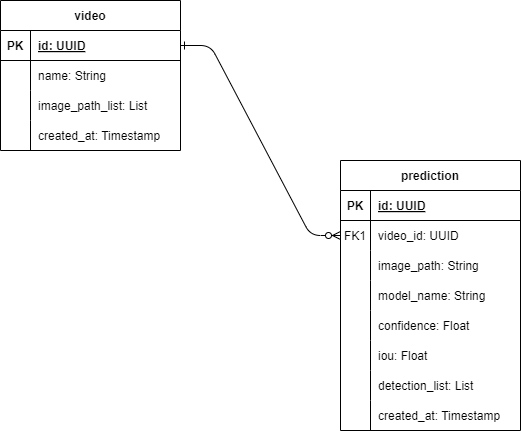

The diagram above was exported from draw.io. Its source (the exported page's mxGraphModel, read from the mxfile embedded in the PNG):
<mxGraphModel dx="1114" dy="484" grid="1" gridSize="10" guides="1" tooltips="1" connect="1" arrows="1" fold="1" page="1" pageScale="1" pageWidth="850" pageHeight="1100" math="0" shadow="0" extFonts="Permanent Marker^https://fonts.googleapis.com/css?family=Permanent+Marker">
  <root>
    <mxCell id="0" />
    <mxCell id="1" parent="0" />
    <mxCell id="9AMJPw34UsUOYnBE3nRI-1" value="video" style="shape=table;startSize=30;container=1;collapsible=1;childLayout=tableLayout;fixedRows=1;rowLines=0;fontStyle=1;align=center;resizeLast=1;" parent="1" vertex="1">
      <mxGeometry x="140" y="200" width="180" height="150" as="geometry" />
    </mxCell>
    <mxCell id="9AMJPw34UsUOYnBE3nRI-2" value="" style="shape=tableRow;horizontal=0;startSize=0;swimlaneHead=0;swimlaneBody=0;fillColor=none;collapsible=0;dropTarget=0;points=[[0,0.5],[1,0.5]];portConstraint=eastwest;top=0;left=0;right=0;bottom=1;" parent="9AMJPw34UsUOYnBE3nRI-1" vertex="1">
      <mxGeometry y="30" width="180" height="30" as="geometry" />
    </mxCell>
    <mxCell id="9AMJPw34UsUOYnBE3nRI-3" value="PK" style="shape=partialRectangle;connectable=0;fillColor=none;top=0;left=0;bottom=0;right=0;fontStyle=1;overflow=hidden;" parent="9AMJPw34UsUOYnBE3nRI-2" vertex="1">
      <mxGeometry width="30" height="30" as="geometry">
        <mxRectangle width="30" height="30" as="alternateBounds" />
      </mxGeometry>
    </mxCell>
    <mxCell id="9AMJPw34UsUOYnBE3nRI-4" value="id: UUID" style="shape=partialRectangle;connectable=0;fillColor=none;top=0;left=0;bottom=0;right=0;align=left;spacingLeft=6;fontStyle=5;overflow=hidden;" parent="9AMJPw34UsUOYnBE3nRI-2" vertex="1">
      <mxGeometry x="30" width="150" height="30" as="geometry">
        <mxRectangle width="150" height="30" as="alternateBounds" />
      </mxGeometry>
    </mxCell>
    <mxCell id="9AMJPw34UsUOYnBE3nRI-5" value="" style="shape=tableRow;horizontal=0;startSize=0;swimlaneHead=0;swimlaneBody=0;fillColor=none;collapsible=0;dropTarget=0;points=[[0,0.5],[1,0.5]];portConstraint=eastwest;top=0;left=0;right=0;bottom=0;" parent="9AMJPw34UsUOYnBE3nRI-1" vertex="1">
      <mxGeometry y="60" width="180" height="30" as="geometry" />
    </mxCell>
    <mxCell id="9AMJPw34UsUOYnBE3nRI-6" value="" style="shape=partialRectangle;connectable=0;fillColor=none;top=0;left=0;bottom=0;right=0;editable=1;overflow=hidden;" parent="9AMJPw34UsUOYnBE3nRI-5" vertex="1">
      <mxGeometry width="30" height="30" as="geometry">
        <mxRectangle width="30" height="30" as="alternateBounds" />
      </mxGeometry>
    </mxCell>
    <mxCell id="9AMJPw34UsUOYnBE3nRI-7" value="name: String" style="shape=partialRectangle;connectable=0;fillColor=none;top=0;left=0;bottom=0;right=0;align=left;spacingLeft=6;overflow=hidden;" parent="9AMJPw34UsUOYnBE3nRI-5" vertex="1">
      <mxGeometry x="30" width="150" height="30" as="geometry">
        <mxRectangle width="150" height="30" as="alternateBounds" />
      </mxGeometry>
    </mxCell>
    <mxCell id="9AMJPw34UsUOYnBE3nRI-8" value="" style="shape=tableRow;horizontal=0;startSize=0;swimlaneHead=0;swimlaneBody=0;fillColor=none;collapsible=0;dropTarget=0;points=[[0,0.5],[1,0.5]];portConstraint=eastwest;top=0;left=0;right=0;bottom=0;" parent="9AMJPw34UsUOYnBE3nRI-1" vertex="1">
      <mxGeometry y="90" width="180" height="30" as="geometry" />
    </mxCell>
    <mxCell id="9AMJPw34UsUOYnBE3nRI-9" value="" style="shape=partialRectangle;connectable=0;fillColor=none;top=0;left=0;bottom=0;right=0;editable=1;overflow=hidden;" parent="9AMJPw34UsUOYnBE3nRI-8" vertex="1">
      <mxGeometry width="30" height="30" as="geometry">
        <mxRectangle width="30" height="30" as="alternateBounds" />
      </mxGeometry>
    </mxCell>
    <mxCell id="9AMJPw34UsUOYnBE3nRI-10" value="image_path_list: List" style="shape=partialRectangle;connectable=0;fillColor=none;top=0;left=0;bottom=0;right=0;align=left;spacingLeft=6;overflow=hidden;" parent="9AMJPw34UsUOYnBE3nRI-8" vertex="1">
      <mxGeometry x="30" width="150" height="30" as="geometry">
        <mxRectangle width="150" height="30" as="alternateBounds" />
      </mxGeometry>
    </mxCell>
    <mxCell id="9AMJPw34UsUOYnBE3nRI-11" value="" style="shape=tableRow;horizontal=0;startSize=0;swimlaneHead=0;swimlaneBody=0;fillColor=none;collapsible=0;dropTarget=0;points=[[0,0.5],[1,0.5]];portConstraint=eastwest;top=0;left=0;right=0;bottom=0;" parent="9AMJPw34UsUOYnBE3nRI-1" vertex="1">
      <mxGeometry y="120" width="180" height="30" as="geometry" />
    </mxCell>
    <mxCell id="9AMJPw34UsUOYnBE3nRI-12" value="" style="shape=partialRectangle;connectable=0;fillColor=none;top=0;left=0;bottom=0;right=0;editable=1;overflow=hidden;" parent="9AMJPw34UsUOYnBE3nRI-11" vertex="1">
      <mxGeometry width="30" height="30" as="geometry">
        <mxRectangle width="30" height="30" as="alternateBounds" />
      </mxGeometry>
    </mxCell>
    <mxCell id="9AMJPw34UsUOYnBE3nRI-13" value="created_at: Timestamp" style="shape=partialRectangle;connectable=0;fillColor=none;top=0;left=0;bottom=0;right=0;align=left;spacingLeft=6;overflow=hidden;" parent="9AMJPw34UsUOYnBE3nRI-11" vertex="1">
      <mxGeometry x="30" width="150" height="30" as="geometry">
        <mxRectangle width="150" height="30" as="alternateBounds" />
      </mxGeometry>
    </mxCell>
    <mxCell id="9AMJPw34UsUOYnBE3nRI-14" value="prediction" style="shape=table;startSize=30;container=1;collapsible=1;childLayout=tableLayout;fixedRows=1;rowLines=0;fontStyle=1;align=center;resizeLast=1;" parent="1" vertex="1">
      <mxGeometry x="480" y="360" width="180" height="270" as="geometry" />
    </mxCell>
    <mxCell id="9AMJPw34UsUOYnBE3nRI-15" value="" style="shape=tableRow;horizontal=0;startSize=0;swimlaneHead=0;swimlaneBody=0;fillColor=none;collapsible=0;dropTarget=0;points=[[0,0.5],[1,0.5]];portConstraint=eastwest;top=0;left=0;right=0;bottom=1;" parent="9AMJPw34UsUOYnBE3nRI-14" vertex="1">
      <mxGeometry y="30" width="180" height="30" as="geometry" />
    </mxCell>
    <mxCell id="9AMJPw34UsUOYnBE3nRI-16" value="PK" style="shape=partialRectangle;connectable=0;fillColor=none;top=0;left=0;bottom=0;right=0;fontStyle=1;overflow=hidden;" parent="9AMJPw34UsUOYnBE3nRI-15" vertex="1">
      <mxGeometry width="30" height="30" as="geometry">
        <mxRectangle width="30" height="30" as="alternateBounds" />
      </mxGeometry>
    </mxCell>
    <mxCell id="9AMJPw34UsUOYnBE3nRI-17" value="id: UUID" style="shape=partialRectangle;connectable=0;fillColor=none;top=0;left=0;bottom=0;right=0;align=left;spacingLeft=6;fontStyle=5;overflow=hidden;" parent="9AMJPw34UsUOYnBE3nRI-15" vertex="1">
      <mxGeometry x="30" width="150" height="30" as="geometry">
        <mxRectangle width="150" height="30" as="alternateBounds" />
      </mxGeometry>
    </mxCell>
    <mxCell id="9AMJPw34UsUOYnBE3nRI-18" value="" style="shape=tableRow;horizontal=0;startSize=0;swimlaneHead=0;swimlaneBody=0;fillColor=none;collapsible=0;dropTarget=0;points=[[0,0.5],[1,0.5]];portConstraint=eastwest;top=0;left=0;right=0;bottom=0;" parent="9AMJPw34UsUOYnBE3nRI-14" vertex="1">
      <mxGeometry y="60" width="180" height="30" as="geometry" />
    </mxCell>
    <mxCell id="9AMJPw34UsUOYnBE3nRI-19" value="FK1" style="shape=partialRectangle;connectable=0;fillColor=none;top=0;left=0;bottom=0;right=0;editable=1;overflow=hidden;" parent="9AMJPw34UsUOYnBE3nRI-18" vertex="1">
      <mxGeometry width="30" height="30" as="geometry">
        <mxRectangle width="30" height="30" as="alternateBounds" />
      </mxGeometry>
    </mxCell>
    <mxCell id="9AMJPw34UsUOYnBE3nRI-20" value="video_id: UUID" style="shape=partialRectangle;connectable=0;fillColor=none;top=0;left=0;bottom=0;right=0;align=left;spacingLeft=6;overflow=hidden;" parent="9AMJPw34UsUOYnBE3nRI-18" vertex="1">
      <mxGeometry x="30" width="150" height="30" as="geometry">
        <mxRectangle width="150" height="30" as="alternateBounds" />
      </mxGeometry>
    </mxCell>
    <mxCell id="9AMJPw34UsUOYnBE3nRI-21" value="" style="shape=tableRow;horizontal=0;startSize=0;swimlaneHead=0;swimlaneBody=0;fillColor=none;collapsible=0;dropTarget=0;points=[[0,0.5],[1,0.5]];portConstraint=eastwest;top=0;left=0;right=0;bottom=0;" parent="9AMJPw34UsUOYnBE3nRI-14" vertex="1">
      <mxGeometry y="90" width="180" height="30" as="geometry" />
    </mxCell>
    <mxCell id="9AMJPw34UsUOYnBE3nRI-22" value="" style="shape=partialRectangle;connectable=0;fillColor=none;top=0;left=0;bottom=0;right=0;editable=1;overflow=hidden;" parent="9AMJPw34UsUOYnBE3nRI-21" vertex="1">
      <mxGeometry width="30" height="30" as="geometry">
        <mxRectangle width="30" height="30" as="alternateBounds" />
      </mxGeometry>
    </mxCell>
    <mxCell id="9AMJPw34UsUOYnBE3nRI-23" value="image_path: String" style="shape=partialRectangle;connectable=0;fillColor=none;top=0;left=0;bottom=0;right=0;align=left;spacingLeft=6;overflow=hidden;" parent="9AMJPw34UsUOYnBE3nRI-21" vertex="1">
      <mxGeometry x="30" width="150" height="30" as="geometry">
        <mxRectangle width="150" height="30" as="alternateBounds" />
      </mxGeometry>
    </mxCell>
    <mxCell id="9AMJPw34UsUOYnBE3nRI-24" value="" style="shape=tableRow;horizontal=0;startSize=0;swimlaneHead=0;swimlaneBody=0;fillColor=none;collapsible=0;dropTarget=0;points=[[0,0.5],[1,0.5]];portConstraint=eastwest;top=0;left=0;right=0;bottom=0;" parent="9AMJPw34UsUOYnBE3nRI-14" vertex="1">
      <mxGeometry y="120" width="180" height="30" as="geometry" />
    </mxCell>
    <mxCell id="9AMJPw34UsUOYnBE3nRI-25" value="" style="shape=partialRectangle;connectable=0;fillColor=none;top=0;left=0;bottom=0;right=0;editable=1;overflow=hidden;" parent="9AMJPw34UsUOYnBE3nRI-24" vertex="1">
      <mxGeometry width="30" height="30" as="geometry">
        <mxRectangle width="30" height="30" as="alternateBounds" />
      </mxGeometry>
    </mxCell>
    <mxCell id="9AMJPw34UsUOYnBE3nRI-26" value="model_name: String" style="shape=partialRectangle;connectable=0;fillColor=none;top=0;left=0;bottom=0;right=0;align=left;spacingLeft=6;overflow=hidden;" parent="9AMJPw34UsUOYnBE3nRI-24" vertex="1">
      <mxGeometry x="30" width="150" height="30" as="geometry">
        <mxRectangle width="150" height="30" as="alternateBounds" />
      </mxGeometry>
    </mxCell>
    <mxCell id="9AMJPw34UsUOYnBE3nRI-27" value="" style="shape=tableRow;horizontal=0;startSize=0;swimlaneHead=0;swimlaneBody=0;fillColor=none;collapsible=0;dropTarget=0;points=[[0,0.5],[1,0.5]];portConstraint=eastwest;top=0;left=0;right=0;bottom=0;" parent="9AMJPw34UsUOYnBE3nRI-14" vertex="1">
      <mxGeometry y="150" width="180" height="30" as="geometry" />
    </mxCell>
    <mxCell id="9AMJPw34UsUOYnBE3nRI-28" value="" style="shape=partialRectangle;connectable=0;fillColor=none;top=0;left=0;bottom=0;right=0;editable=1;overflow=hidden;" parent="9AMJPw34UsUOYnBE3nRI-27" vertex="1">
      <mxGeometry width="30" height="30" as="geometry">
        <mxRectangle width="30" height="30" as="alternateBounds" />
      </mxGeometry>
    </mxCell>
    <mxCell id="9AMJPw34UsUOYnBE3nRI-29" value="confidence: Float" style="shape=partialRectangle;connectable=0;fillColor=none;top=0;left=0;bottom=0;right=0;align=left;spacingLeft=6;overflow=hidden;" parent="9AMJPw34UsUOYnBE3nRI-27" vertex="1">
      <mxGeometry x="30" width="150" height="30" as="geometry">
        <mxRectangle width="150" height="30" as="alternateBounds" />
      </mxGeometry>
    </mxCell>
    <mxCell id="9AMJPw34UsUOYnBE3nRI-30" value="" style="shape=tableRow;horizontal=0;startSize=0;swimlaneHead=0;swimlaneBody=0;fillColor=none;collapsible=0;dropTarget=0;points=[[0,0.5],[1,0.5]];portConstraint=eastwest;top=0;left=0;right=0;bottom=0;" parent="9AMJPw34UsUOYnBE3nRI-14" vertex="1">
      <mxGeometry y="180" width="180" height="30" as="geometry" />
    </mxCell>
    <mxCell id="9AMJPw34UsUOYnBE3nRI-31" value="" style="shape=partialRectangle;connectable=0;fillColor=none;top=0;left=0;bottom=0;right=0;editable=1;overflow=hidden;" parent="9AMJPw34UsUOYnBE3nRI-30" vertex="1">
      <mxGeometry width="30" height="30" as="geometry">
        <mxRectangle width="30" height="30" as="alternateBounds" />
      </mxGeometry>
    </mxCell>
    <mxCell id="9AMJPw34UsUOYnBE3nRI-32" value="iou: Float" style="shape=partialRectangle;connectable=0;fillColor=none;top=0;left=0;bottom=0;right=0;align=left;spacingLeft=6;overflow=hidden;" parent="9AMJPw34UsUOYnBE3nRI-30" vertex="1">
      <mxGeometry x="30" width="150" height="30" as="geometry">
        <mxRectangle width="150" height="30" as="alternateBounds" />
      </mxGeometry>
    </mxCell>
    <mxCell id="9AMJPw34UsUOYnBE3nRI-33" value="" style="shape=tableRow;horizontal=0;startSize=0;swimlaneHead=0;swimlaneBody=0;fillColor=none;collapsible=0;dropTarget=0;points=[[0,0.5],[1,0.5]];portConstraint=eastwest;top=0;left=0;right=0;bottom=0;" parent="9AMJPw34UsUOYnBE3nRI-14" vertex="1">
      <mxGeometry y="210" width="180" height="30" as="geometry" />
    </mxCell>
    <mxCell id="9AMJPw34UsUOYnBE3nRI-34" value="" style="shape=partialRectangle;connectable=0;fillColor=none;top=0;left=0;bottom=0;right=0;editable=1;overflow=hidden;" parent="9AMJPw34UsUOYnBE3nRI-33" vertex="1">
      <mxGeometry width="30" height="30" as="geometry">
        <mxRectangle width="30" height="30" as="alternateBounds" />
      </mxGeometry>
    </mxCell>
    <mxCell id="9AMJPw34UsUOYnBE3nRI-35" value="detection_list: List" style="shape=partialRectangle;connectable=0;fillColor=none;top=0;left=0;bottom=0;right=0;align=left;spacingLeft=6;overflow=hidden;" parent="9AMJPw34UsUOYnBE3nRI-33" vertex="1">
      <mxGeometry x="30" width="150" height="30" as="geometry">
        <mxRectangle width="150" height="30" as="alternateBounds" />
      </mxGeometry>
    </mxCell>
    <mxCell id="85EZ7Lb94hWKsZ7Eh8GE-2" value="" style="shape=tableRow;horizontal=0;startSize=0;swimlaneHead=0;swimlaneBody=0;fillColor=none;collapsible=0;dropTarget=0;points=[[0,0.5],[1,0.5]];portConstraint=eastwest;top=0;left=0;right=0;bottom=0;" vertex="1" parent="9AMJPw34UsUOYnBE3nRI-14">
      <mxGeometry y="240" width="180" height="30" as="geometry" />
    </mxCell>
    <mxCell id="85EZ7Lb94hWKsZ7Eh8GE-3" value="" style="shape=partialRectangle;connectable=0;fillColor=none;top=0;left=0;bottom=0;right=0;editable=1;overflow=hidden;" vertex="1" parent="85EZ7Lb94hWKsZ7Eh8GE-2">
      <mxGeometry width="30" height="30" as="geometry">
        <mxRectangle width="30" height="30" as="alternateBounds" />
      </mxGeometry>
    </mxCell>
    <mxCell id="85EZ7Lb94hWKsZ7Eh8GE-4" value="created_at: Timestamp" style="shape=partialRectangle;connectable=0;fillColor=none;top=0;left=0;bottom=0;right=0;align=left;spacingLeft=6;overflow=hidden;" vertex="1" parent="85EZ7Lb94hWKsZ7Eh8GE-2">
      <mxGeometry x="30" width="150" height="30" as="geometry">
        <mxRectangle width="150" height="30" as="alternateBounds" />
      </mxGeometry>
    </mxCell>
    <mxCell id="9AMJPw34UsUOYnBE3nRI-64" value="" style="edgeStyle=entityRelationEdgeStyle;endArrow=ERzeroToMany;startArrow=ERone;endFill=1;startFill=0;" parent="1" source="9AMJPw34UsUOYnBE3nRI-2" target="9AMJPw34UsUOYnBE3nRI-18" edge="1">
      <mxGeometry width="100" height="100" relative="1" as="geometry">
        <mxPoint x="370" y="400" as="sourcePoint" />
        <mxPoint x="440" y="400" as="targetPoint" />
      </mxGeometry>
    </mxCell>
  </root>
</mxGraphModel>